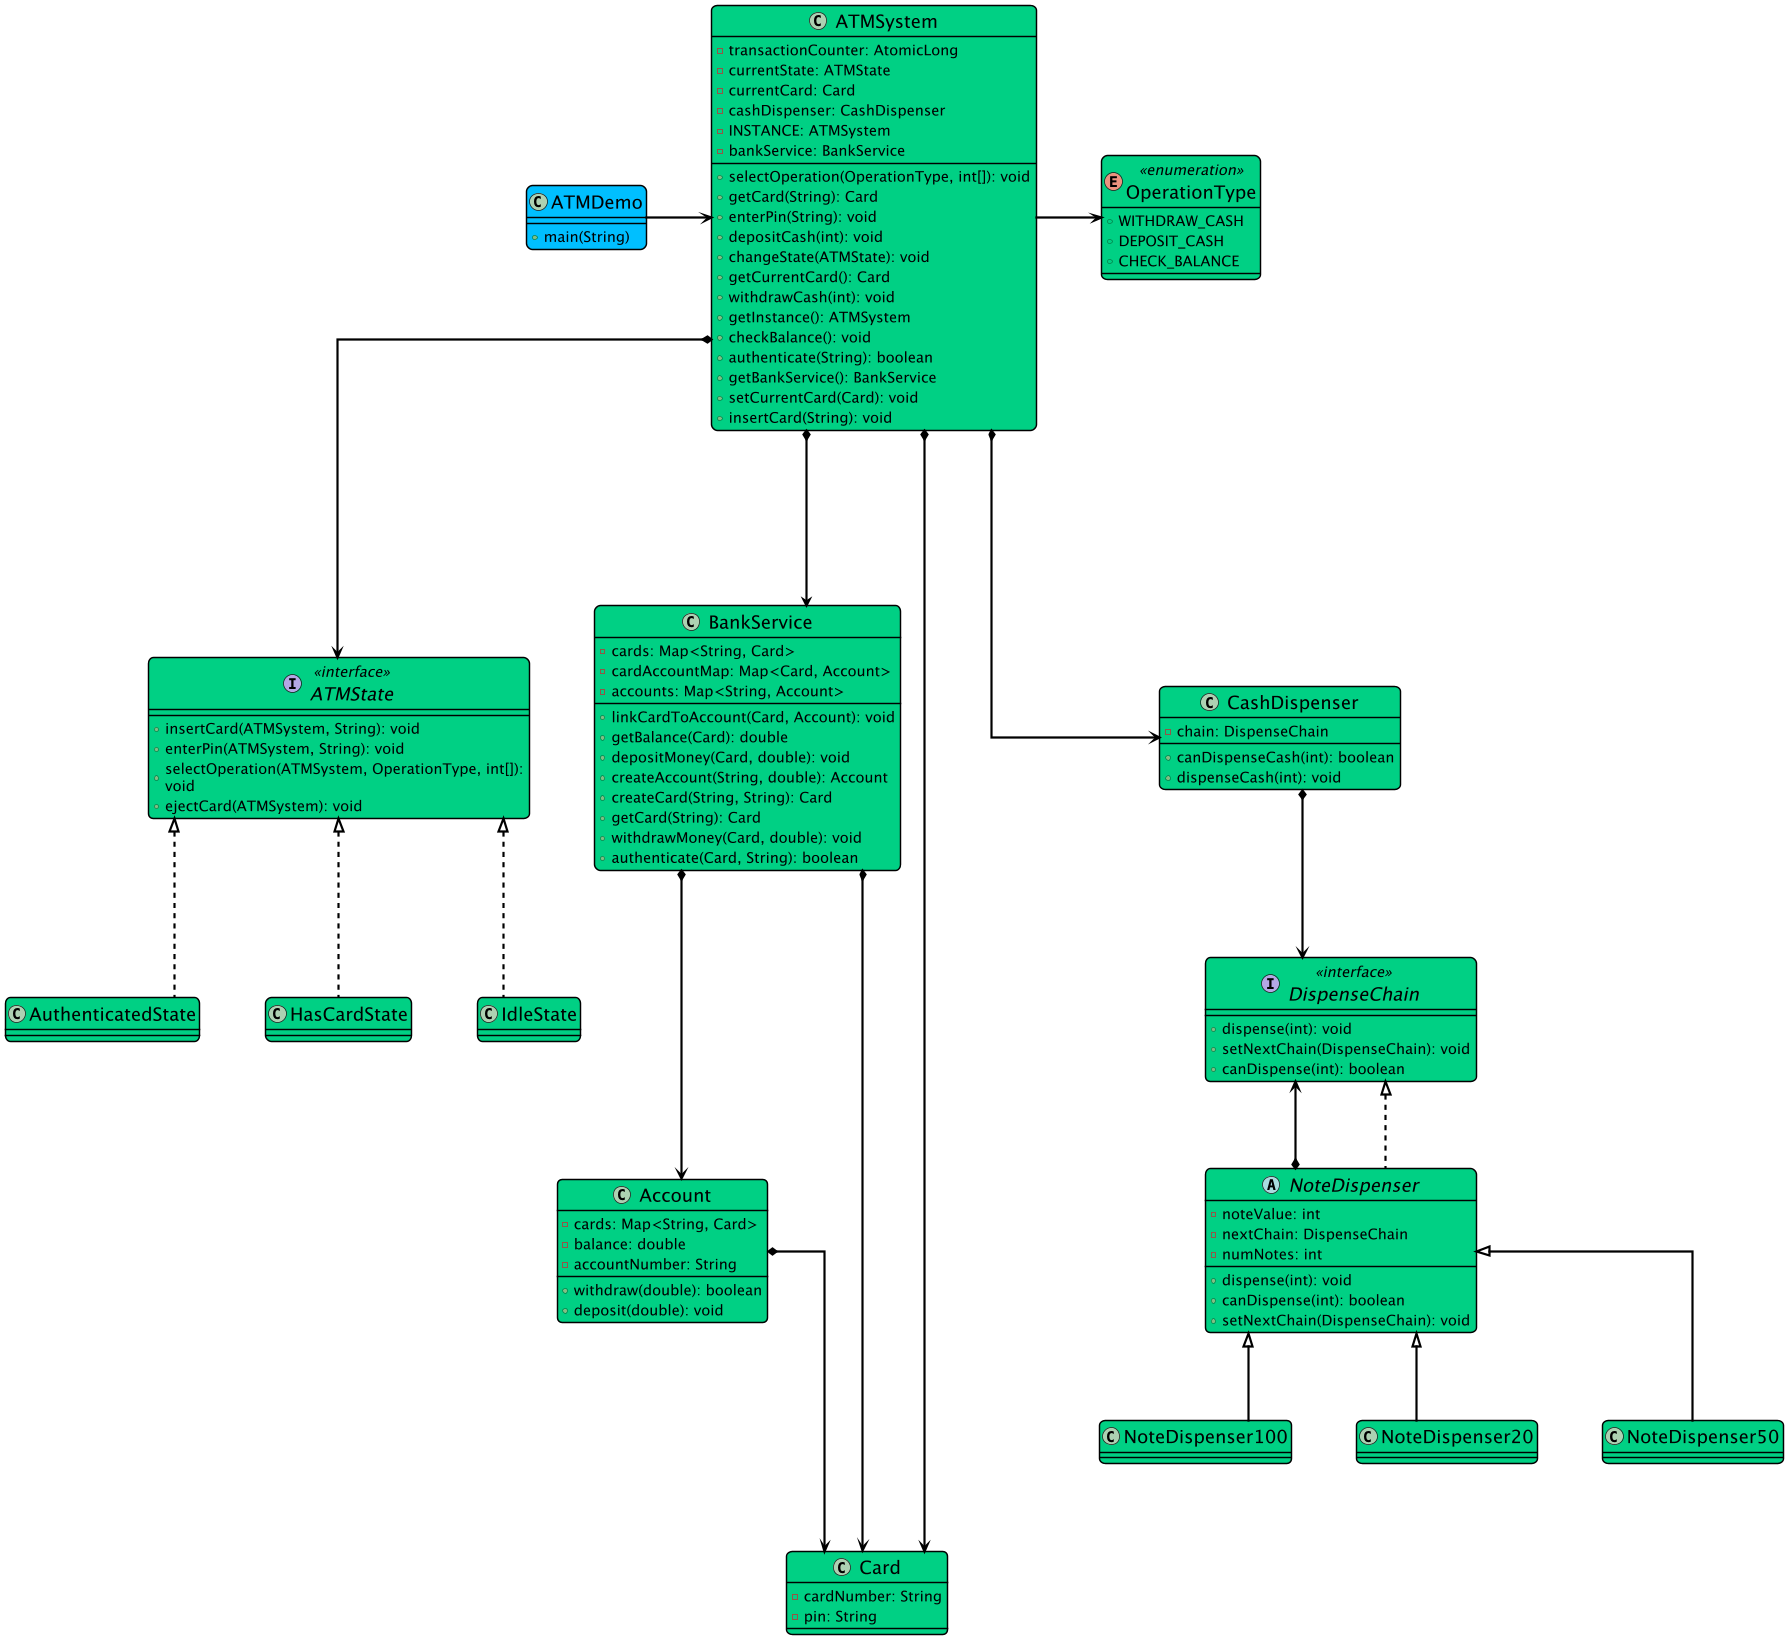

The diagram above was rendered by PlantUML. Its source (embedded in the PNG):
@startuml

top to bottom direction
skinparam linetype ortho

skinparam backgroundColor white
skinparam wrapWidth 500
skinparam roundCorner 15
skinparam defaultFontSize 20
skinparam defaultFontColor black
skinparam ArrowColor black
skinparam Padding 2
skinparam dpi 70
skinparam nodesep 90
skinparam ranksep 120

skinparam class {
  BackgroundColor #00d084
  BorderColor black
  ArrowColor black
  FontSize 25
  BorderThickness 2
  ArrowThickness 3
}

class ATMSystem {
  - transactionCounter: AtomicLong
  - currentState: ATMState
  - currentCard: Card
  - cashDispenser: CashDispenser
  - INSTANCE: ATMSystem
  - bankService: BankService
  + selectOperation(OperationType, int[]): void
  + getCard(String): Card
  + enterPin(String): void
  + depositCash(int): void
  + changeState(ATMState): void
  + getCurrentCard(): Card
  + withdrawCash(int): void
  + getInstance(): ATMSystem
  + checkBalance(): void
  + authenticate(String): boolean
  + getBankService(): BankService
  + setCurrentCard(Card): void
  + insertCard(String): void
}
interface ATMState << interface >> {
  + insertCard(ATMSystem, String): void
  + enterPin(ATMSystem, String): void
  + selectOperation(ATMSystem, OperationType, int[]): void
  + ejectCard(ATMSystem): void
}
class Account {
  - cards: Map<String, Card>
  - balance: double
  - accountNumber: String
  + withdraw(double): boolean
  + deposit(double): void
}
class AuthenticatedState {
}
class BankService {
  - cards: Map<String, Card>
  - cardAccountMap: Map<Card, Account>
  - accounts: Map<String, Account>
  + linkCardToAccount(Card, Account): void
  + getBalance(Card): double
  + depositMoney(Card, double): void
  + createAccount(String, double): Account
  + createCard(String, String): Card
  + getCard(String): Card
  + withdrawMoney(Card, double): void
  + authenticate(Card, String): boolean
}
class Card {
  - cardNumber: String
  - pin: String
}
class CashDispenser {
  - chain: DispenseChain
  + canDispenseCash(int): boolean
  + dispenseCash(int): void
}
interface DispenseChain << interface >> {
  + dispense(int): void
  + setNextChain(DispenseChain): void
  + canDispense(int): boolean
}
class HasCardState {
}
class IdleState {
}
abstract class NoteDispenser {
  - noteValue: int
  - nextChain: DispenseChain
  - numNotes: int
  + dispense(int): void
  + canDispense(int): boolean
  + setNextChain(DispenseChain): void
}
class NoteDispenser100
class NoteDispenser20
class NoteDispenser50
enum OperationType << enumeration >> {
  + WITHDRAW_CASH
  + DEPOSIT_CASH
  + CHECK_BALANCE
}

class ATMDemo #00bfff {
    + main(String)
}

ATMSystem                *-[plain]--> ATMState
ATMSystem                *-[plain]--> BankService
ATMSystem                *-[plain]-> Card
ATMSystem                *-[plain]--> CashDispenser
ATMSystem                -[plain]right-> OperationType
Account            *-[plain]--> Card
ATMState           ^-[dashed]- AuthenticatedState
BankService        *-[plain]--> Account
BankService        *-[plain]-> Card
CashDispenser      *-[plain]-> DispenseChain
ATMState           ^-[dashed]- HasCardState
ATMState           ^-[dashed]- IdleState
DispenseChain      ^-[dashed]- NoteDispenser
NoteDispenser      *-[plain]-> DispenseChain
NoteDispenser      ^-[plain]- NoteDispenser100
NoteDispenser      ^-[plain]- NoteDispenser20
NoteDispenser      ^-[plain]- NoteDispenser50
ATMDemo            -[plain]right-> ATMSystem
@enduml